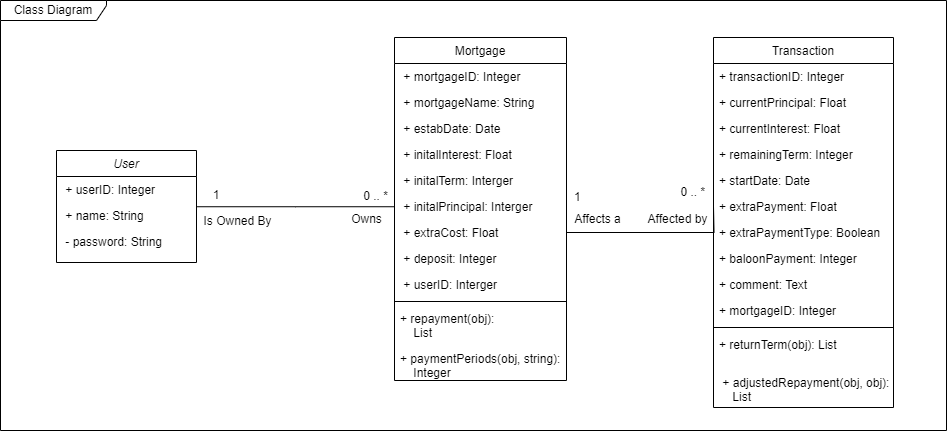

The diagram above was exported from draw.io. Its source (the exported page's mxGraphModel, read from the mxfile embedded in the PNG):
<mxGraphModel dx="1438" dy="792" grid="1" gridSize="10" guides="1" tooltips="1" connect="1" arrows="1" fold="1" page="1" pageScale="1" pageWidth="827" pageHeight="1169" math="0" shadow="0">
  <root>
    <mxCell id="WIyWlLk6GJQsqaUBKTNV-0" />
    <mxCell id="WIyWlLk6GJQsqaUBKTNV-1" parent="WIyWlLk6GJQsqaUBKTNV-0" />
    <mxCell id="zkfFHV4jXpPFQw0GAbJ--0" value="User" style="swimlane;fontStyle=2;align=center;verticalAlign=top;childLayout=stackLayout;horizontal=1;startSize=26;horizontalStack=0;resizeParent=1;resizeLast=0;collapsible=1;marginBottom=0;rounded=0;shadow=0;strokeWidth=1;" parent="WIyWlLk6GJQsqaUBKTNV-1" vertex="1">
      <mxGeometry x="170" y="220" width="140" height="112" as="geometry">
        <mxRectangle x="230" y="140" width="160" height="26" as="alternateBounds" />
      </mxGeometry>
    </mxCell>
    <mxCell id="zkfFHV4jXpPFQw0GAbJ--2" value=" + userID: Integer" style="text;align=left;verticalAlign=top;spacingLeft=4;spacingRight=4;overflow=hidden;rotatable=0;points=[[0,0.5],[1,0.5]];portConstraint=eastwest;rounded=0;shadow=0;html=0;" parent="zkfFHV4jXpPFQw0GAbJ--0" vertex="1">
      <mxGeometry y="26" width="140" height="26" as="geometry" />
    </mxCell>
    <mxCell id="5yh-_Hkug0zxY8cxO7cp-0" value=" + name: String" style="text;align=left;verticalAlign=top;spacingLeft=4;spacingRight=4;overflow=hidden;rotatable=0;points=[[0,0.5],[1,0.5]];portConstraint=eastwest;rounded=0;shadow=0;html=0;" parent="zkfFHV4jXpPFQw0GAbJ--0" vertex="1">
      <mxGeometry y="52" width="140" height="26" as="geometry" />
    </mxCell>
    <mxCell id="5yh-_Hkug0zxY8cxO7cp-1" value=" - password: String" style="text;align=left;verticalAlign=top;spacingLeft=4;spacingRight=4;overflow=hidden;rotatable=0;points=[[0,0.5],[1,0.5]];portConstraint=eastwest;rounded=0;shadow=0;html=0;" parent="zkfFHV4jXpPFQw0GAbJ--0" vertex="1">
      <mxGeometry y="78" width="140" height="26" as="geometry" />
    </mxCell>
    <mxCell id="zkfFHV4jXpPFQw0GAbJ--17" value="Mortgage" style="swimlane;fontStyle=0;align=center;verticalAlign=top;childLayout=stackLayout;horizontal=1;startSize=26;horizontalStack=0;resizeParent=1;resizeLast=0;collapsible=1;marginBottom=0;rounded=0;shadow=0;strokeWidth=1;" parent="WIyWlLk6GJQsqaUBKTNV-1" vertex="1">
      <mxGeometry x="508" y="107" width="172" height="343" as="geometry">
        <mxRectangle x="550" y="140" width="160" height="26" as="alternateBounds" />
      </mxGeometry>
    </mxCell>
    <mxCell id="zkfFHV4jXpPFQw0GAbJ--18" value=" + mortgageID: Integer" style="text;align=left;verticalAlign=top;spacingLeft=4;spacingRight=4;overflow=hidden;rotatable=0;points=[[0,0.5],[1,0.5]];portConstraint=eastwest;" parent="zkfFHV4jXpPFQw0GAbJ--17" vertex="1">
      <mxGeometry y="26" width="172" height="26" as="geometry" />
    </mxCell>
    <mxCell id="hpaxWS_vGGqZKMLpdxK5-0" value=" + mortgageName: String" style="text;align=left;verticalAlign=top;spacingLeft=4;spacingRight=4;overflow=hidden;rotatable=0;points=[[0,0.5],[1,0.5]];portConstraint=eastwest;" parent="zkfFHV4jXpPFQw0GAbJ--17" vertex="1">
      <mxGeometry y="52" width="172" height="26" as="geometry" />
    </mxCell>
    <mxCell id="zkfFHV4jXpPFQw0GAbJ--19" value=" + estabDate: Date" style="text;align=left;verticalAlign=top;spacingLeft=4;spacingRight=4;overflow=hidden;rotatable=0;points=[[0,0.5],[1,0.5]];portConstraint=eastwest;rounded=0;shadow=0;html=0;" parent="zkfFHV4jXpPFQw0GAbJ--17" vertex="1">
      <mxGeometry y="78" width="172" height="26" as="geometry" />
    </mxCell>
    <mxCell id="zkfFHV4jXpPFQw0GAbJ--20" value=" + initalInterest: Float" style="text;align=left;verticalAlign=top;spacingLeft=4;spacingRight=4;overflow=hidden;rotatable=0;points=[[0,0.5],[1,0.5]];portConstraint=eastwest;rounded=0;shadow=0;html=0;" parent="zkfFHV4jXpPFQw0GAbJ--17" vertex="1">
      <mxGeometry y="104" width="172" height="26" as="geometry" />
    </mxCell>
    <mxCell id="zkfFHV4jXpPFQw0GAbJ--21" value=" + initalTerm: Interger" style="text;align=left;verticalAlign=top;spacingLeft=4;spacingRight=4;overflow=hidden;rotatable=0;points=[[0,0.5],[1,0.5]];portConstraint=eastwest;rounded=0;shadow=0;html=0;" parent="zkfFHV4jXpPFQw0GAbJ--17" vertex="1">
      <mxGeometry y="130" width="172" height="26" as="geometry" />
    </mxCell>
    <mxCell id="zkfFHV4jXpPFQw0GAbJ--22" value=" + initalPrincipal: Interger" style="text;align=left;verticalAlign=top;spacingLeft=4;spacingRight=4;overflow=hidden;rotatable=0;points=[[0,0.5],[1,0.5]];portConstraint=eastwest;rounded=0;shadow=0;html=0;" parent="zkfFHV4jXpPFQw0GAbJ--17" vertex="1">
      <mxGeometry y="156" width="172" height="26" as="geometry" />
    </mxCell>
    <mxCell id="5yh-_Hkug0zxY8cxO7cp-7" value=" + extraCost: Float" style="text;align=left;verticalAlign=top;spacingLeft=4;spacingRight=4;overflow=hidden;rotatable=0;points=[[0,0.5],[1,0.5]];portConstraint=eastwest;rounded=0;shadow=0;html=0;" parent="zkfFHV4jXpPFQw0GAbJ--17" vertex="1">
      <mxGeometry y="182" width="172" height="26" as="geometry" />
    </mxCell>
    <mxCell id="5yh-_Hkug0zxY8cxO7cp-8" value=" + deposit: Integer" style="text;align=left;verticalAlign=top;spacingLeft=4;spacingRight=4;overflow=hidden;rotatable=0;points=[[0,0.5],[1,0.5]];portConstraint=eastwest;rounded=0;shadow=0;html=0;" parent="zkfFHV4jXpPFQw0GAbJ--17" vertex="1">
      <mxGeometry y="208" width="172" height="26" as="geometry" />
    </mxCell>
    <mxCell id="VAQtsHlp-uS9cCSgeRso-1" value=" + userID: Interger" style="text;align=left;verticalAlign=top;spacingLeft=4;spacingRight=4;overflow=hidden;rotatable=0;points=[[0,0.5],[1,0.5]];portConstraint=eastwest;rounded=0;shadow=0;html=0;" vertex="1" parent="zkfFHV4jXpPFQw0GAbJ--17">
      <mxGeometry y="234" width="172" height="26" as="geometry" />
    </mxCell>
    <mxCell id="zkfFHV4jXpPFQw0GAbJ--23" value="" style="line;html=1;strokeWidth=1;align=left;verticalAlign=middle;spacingTop=-1;spacingLeft=3;spacingRight=3;rotatable=0;labelPosition=right;points=[];portConstraint=eastwest;" parent="zkfFHV4jXpPFQw0GAbJ--17" vertex="1">
      <mxGeometry y="260" width="172" height="8" as="geometry" />
    </mxCell>
    <mxCell id="5soRRB_aTAu7c8UuVey7-2" value="+ repayment(obj):&#10;    List&#10;    &#10;" style="text;align=left;verticalAlign=top;spacingLeft=4;spacingRight=4;overflow=hidden;rotatable=0;points=[[0,0.5],[1,0.5]];portConstraint=eastwest;" parent="zkfFHV4jXpPFQw0GAbJ--17" vertex="1">
      <mxGeometry y="268" width="172" height="40" as="geometry" />
    </mxCell>
    <mxCell id="5soRRB_aTAu7c8UuVey7-5" value="+ paymentPeriods(obj, string):&#10;    Integer&#10;" style="text;align=left;verticalAlign=top;spacingLeft=4;spacingRight=4;overflow=hidden;rotatable=0;points=[[0,0.5],[1,0.5]];portConstraint=eastwest;" parent="zkfFHV4jXpPFQw0GAbJ--17" vertex="1">
      <mxGeometry y="308" width="172" height="30" as="geometry" />
    </mxCell>
    <mxCell id="zkfFHV4jXpPFQw0GAbJ--26" value="" style="endArrow=none;shadow=0;strokeWidth=1;rounded=0;curved=0;endFill=0;edgeStyle=elbowEdgeStyle;elbow=vertical;" parent="WIyWlLk6GJQsqaUBKTNV-1" source="zkfFHV4jXpPFQw0GAbJ--0" target="zkfFHV4jXpPFQw0GAbJ--17" edge="1">
      <mxGeometry x="0.5" y="41" relative="1" as="geometry">
        <mxPoint x="380" y="192" as="sourcePoint" />
        <mxPoint x="540" y="192" as="targetPoint" />
        <mxPoint x="-40" y="32" as="offset" />
      </mxGeometry>
    </mxCell>
    <mxCell id="zkfFHV4jXpPFQw0GAbJ--27" value="1" style="resizable=0;align=left;verticalAlign=bottom;labelBackgroundColor=none;fontSize=12;" parent="zkfFHV4jXpPFQw0GAbJ--26" connectable="0" vertex="1">
      <mxGeometry relative="1" as="geometry">
        <mxPoint x="-84" y="-3" as="offset" />
      </mxGeometry>
    </mxCell>
    <mxCell id="zkfFHV4jXpPFQw0GAbJ--28" value="0 .. *" style="resizable=0;align=right;verticalAlign=bottom;labelBackgroundColor=none;fontSize=12;" parent="zkfFHV4jXpPFQw0GAbJ--26" connectable="0" vertex="1">
      <mxGeometry x="1" relative="1" as="geometry">
        <mxPoint x="-5" y="-2" as="offset" />
      </mxGeometry>
    </mxCell>
    <mxCell id="zkfFHV4jXpPFQw0GAbJ--29" value="Owns" style="text;html=1;resizable=0;points=[];;align=center;verticalAlign=middle;labelBackgroundColor=none;rounded=0;shadow=0;strokeWidth=1;fontSize=12;" parent="zkfFHV4jXpPFQw0GAbJ--26" connectable="0" vertex="1">
      <mxGeometry x="0.5" y="49" relative="1" as="geometry">
        <mxPoint x="21" y="61" as="offset" />
      </mxGeometry>
    </mxCell>
    <mxCell id="5yh-_Hkug0zxY8cxO7cp-21" value="Transaction" style="swimlane;fontStyle=0;align=center;verticalAlign=top;childLayout=stackLayout;horizontal=1;startSize=26;horizontalStack=0;resizeParent=1;resizeLast=0;collapsible=1;marginBottom=0;rounded=0;shadow=0;strokeWidth=1;" parent="WIyWlLk6GJQsqaUBKTNV-1" vertex="1">
      <mxGeometry x="827" y="107" width="180" height="370" as="geometry">
        <mxRectangle x="550" y="140" width="160" height="26" as="alternateBounds" />
      </mxGeometry>
    </mxCell>
    <mxCell id="5yh-_Hkug0zxY8cxO7cp-22" value="+ transactionID: Integer" style="text;align=left;verticalAlign=top;spacingLeft=4;spacingRight=4;overflow=hidden;rotatable=0;points=[[0,0.5],[1,0.5]];portConstraint=eastwest;" parent="5yh-_Hkug0zxY8cxO7cp-21" vertex="1">
      <mxGeometry y="26" width="180" height="26" as="geometry" />
    </mxCell>
    <mxCell id="5yh-_Hkug0zxY8cxO7cp-23" value="+ currentPrincipal: Float" style="text;align=left;verticalAlign=top;spacingLeft=4;spacingRight=4;overflow=hidden;rotatable=0;points=[[0,0.5],[1,0.5]];portConstraint=eastwest;rounded=0;shadow=0;html=0;" parent="5yh-_Hkug0zxY8cxO7cp-21" vertex="1">
      <mxGeometry y="52" width="180" height="26" as="geometry" />
    </mxCell>
    <mxCell id="5yh-_Hkug0zxY8cxO7cp-24" value="+ currentInterest: Float" style="text;align=left;verticalAlign=top;spacingLeft=4;spacingRight=4;overflow=hidden;rotatable=0;points=[[0,0.5],[1,0.5]];portConstraint=eastwest;rounded=0;shadow=0;html=0;" parent="5yh-_Hkug0zxY8cxO7cp-21" vertex="1">
      <mxGeometry y="78" width="180" height="26" as="geometry" />
    </mxCell>
    <mxCell id="5soRRB_aTAu7c8UuVey7-3" value="+ remainingTerm: Integer" style="text;align=left;verticalAlign=top;spacingLeft=4;spacingRight=4;overflow=hidden;rotatable=0;points=[[0,0.5],[1,0.5]];portConstraint=eastwest;rounded=0;shadow=0;html=0;" parent="5yh-_Hkug0zxY8cxO7cp-21" vertex="1">
      <mxGeometry y="104" width="180" height="26" as="geometry" />
    </mxCell>
    <mxCell id="5yh-_Hkug0zxY8cxO7cp-26" value="+ startDate: Date" style="text;align=left;verticalAlign=top;spacingLeft=4;spacingRight=4;overflow=hidden;rotatable=0;points=[[0,0.5],[1,0.5]];portConstraint=eastwest;rounded=0;shadow=0;html=0;" parent="5yh-_Hkug0zxY8cxO7cp-21" vertex="1">
      <mxGeometry y="130" width="180" height="26" as="geometry" />
    </mxCell>
    <mxCell id="5yh-_Hkug0zxY8cxO7cp-28" value="+ extraPayment: Float" style="text;align=left;verticalAlign=top;spacingLeft=4;spacingRight=4;overflow=hidden;rotatable=0;points=[[0,0.5],[1,0.5]];portConstraint=eastwest;rounded=0;shadow=0;html=0;" parent="5yh-_Hkug0zxY8cxO7cp-21" vertex="1">
      <mxGeometry y="156" width="180" height="26" as="geometry" />
    </mxCell>
    <mxCell id="5yh-_Hkug0zxY8cxO7cp-43" value="+ extraPaymentType: Boolean" style="text;align=left;verticalAlign=top;spacingLeft=4;spacingRight=4;overflow=hidden;rotatable=0;points=[[0,0.5],[1,0.5]];portConstraint=eastwest;rounded=0;shadow=0;html=0;" parent="5yh-_Hkug0zxY8cxO7cp-21" vertex="1">
      <mxGeometry y="182" width="180" height="26" as="geometry" />
    </mxCell>
    <mxCell id="5soRRB_aTAu7c8UuVey7-32" value="+ baloonPayment: Integer" style="text;align=left;verticalAlign=top;spacingLeft=4;spacingRight=4;overflow=hidden;rotatable=0;points=[[0,0.5],[1,0.5]];portConstraint=eastwest;rounded=0;shadow=0;html=0;" parent="5yh-_Hkug0zxY8cxO7cp-21" vertex="1">
      <mxGeometry y="208" width="180" height="26" as="geometry" />
    </mxCell>
    <mxCell id="hpaxWS_vGGqZKMLpdxK5-1" value="+ comment: Text" style="text;align=left;verticalAlign=top;spacingLeft=4;spacingRight=4;overflow=hidden;rotatable=0;points=[[0,0.5],[1,0.5]];portConstraint=eastwest;rounded=0;shadow=0;html=0;" parent="5yh-_Hkug0zxY8cxO7cp-21" vertex="1">
      <mxGeometry y="234" width="180" height="26" as="geometry" />
    </mxCell>
    <mxCell id="VAQtsHlp-uS9cCSgeRso-2" value="+ mortgageID: Integer" style="text;align=left;verticalAlign=top;spacingLeft=4;spacingRight=4;overflow=hidden;rotatable=0;points=[[0,0.5],[1,0.5]];portConstraint=eastwest;rounded=0;shadow=0;html=0;" vertex="1" parent="5yh-_Hkug0zxY8cxO7cp-21">
      <mxGeometry y="260" width="180" height="26" as="geometry" />
    </mxCell>
    <mxCell id="5yh-_Hkug0zxY8cxO7cp-29" value="" style="line;html=1;strokeWidth=1;align=left;verticalAlign=middle;spacingTop=-1;spacingLeft=3;spacingRight=3;rotatable=0;labelPosition=right;points=[];portConstraint=eastwest;" parent="5yh-_Hkug0zxY8cxO7cp-21" vertex="1">
      <mxGeometry y="286" width="180" height="8" as="geometry" />
    </mxCell>
    <mxCell id="5yh-_Hkug0zxY8cxO7cp-40" value="+ returnTerm(obj): List&#10;" style="text;align=left;verticalAlign=top;spacingLeft=4;spacingRight=4;overflow=hidden;rotatable=0;points=[[0,0.5],[1,0.5]];portConstraint=eastwest;" parent="5yh-_Hkug0zxY8cxO7cp-21" vertex="1">
      <mxGeometry y="294" width="180" height="38" as="geometry" />
    </mxCell>
    <mxCell id="VAQtsHlp-uS9cCSgeRso-3" value=" + adjustedRepayment(obj, obj):&#10;    List&#10;" style="text;align=left;verticalAlign=top;spacingLeft=4;spacingRight=4;overflow=hidden;rotatable=0;points=[[0,0.5],[1,0.5]];portConstraint=eastwest;" vertex="1" parent="5yh-_Hkug0zxY8cxO7cp-21">
      <mxGeometry y="332" width="180" height="38" as="geometry" />
    </mxCell>
    <mxCell id="5yh-_Hkug0zxY8cxO7cp-46" value="Is Owned By" style="text;html=1;resizable=0;points=[];;align=center;verticalAlign=middle;labelBackgroundColor=none;rounded=0;shadow=0;strokeWidth=1;fontSize=12;" parent="WIyWlLk6GJQsqaUBKTNV-1" connectable="0" vertex="1">
      <mxGeometry x="350.0033333333333" y="290.00333333333333" as="geometry" />
    </mxCell>
    <mxCell id="5yh-_Hkug0zxY8cxO7cp-47" style="edgeStyle=orthogonalEdgeStyle;rounded=0;orthogonalLoop=1;jettySize=auto;html=1;exitX=1;exitY=0.5;exitDx=0;exitDy=0;entryX=0;entryY=0.5;entryDx=0;entryDy=0;endArrow=none;endFill=0;" parent="WIyWlLk6GJQsqaUBKTNV-1" source="5yh-_Hkug0zxY8cxO7cp-7" edge="1">
      <mxGeometry relative="1" as="geometry">
        <mxPoint x="827" y="276" as="targetPoint" />
      </mxGeometry>
    </mxCell>
    <mxCell id="5yh-_Hkug0zxY8cxO7cp-49" value="1" style="resizable=0;align=left;verticalAlign=bottom;labelBackgroundColor=none;fontSize=12;" parent="WIyWlLk6GJQsqaUBKTNV-1" connectable="0" vertex="1">
      <mxGeometry x="330" y="248.99647058823535" as="geometry">
        <mxPoint x="356" y="26" as="offset" />
      </mxGeometry>
    </mxCell>
    <mxCell id="5yh-_Hkug0zxY8cxO7cp-50" value="0 .. *" style="resizable=0;align=right;verticalAlign=bottom;labelBackgroundColor=none;fontSize=12;" parent="WIyWlLk6GJQsqaUBKTNV-1" connectable="0" vertex="1">
      <mxGeometry x="819.9970588235295" y="269.99647058823535" as="geometry" />
    </mxCell>
    <mxCell id="5yh-_Hkug0zxY8cxO7cp-51" value="Affects a" style="text;html=1;resizable=0;points=[];;align=center;verticalAlign=middle;labelBackgroundColor=none;rounded=0;shadow=0;strokeWidth=1;fontSize=12;" parent="WIyWlLk6GJQsqaUBKTNV-1" connectable="0" vertex="1">
      <mxGeometry x="690.0033333333333" y="290.00333333333333" as="geometry">
        <mxPoint x="20" y="-2" as="offset" />
      </mxGeometry>
    </mxCell>
    <mxCell id="5yh-_Hkug0zxY8cxO7cp-52" value="Affected by" style="text;html=1;resizable=0;points=[];;align=center;verticalAlign=middle;labelBackgroundColor=none;rounded=0;shadow=0;strokeWidth=1;fontSize=12;" parent="WIyWlLk6GJQsqaUBKTNV-1" connectable="0" vertex="1">
      <mxGeometry x="770.0033333333333" y="290.00333333333333" as="geometry">
        <mxPoint x="20" y="-2" as="offset" />
      </mxGeometry>
    </mxCell>
    <mxCell id="5yh-_Hkug0zxY8cxO7cp-53" value="Class Diagram" style="shape=umlFrame;whiteSpace=wrap;html=1;pointerEvents=0;width=106;height=20;" parent="WIyWlLk6GJQsqaUBKTNV-1" vertex="1">
      <mxGeometry x="114" y="70" width="946" height="430" as="geometry" />
    </mxCell>
  </root>
</mxGraphModel>